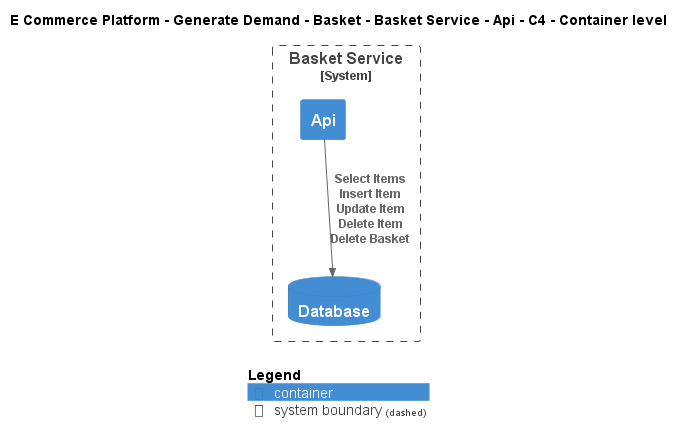

The diagram above was rendered by PlantUML. Its source (embedded in the PNG):
@startuml
!include ..\..\..\..\..\..\..\.c4s\C4_Container.puml

AddElementTag("c4interflow:lifecycle:new", $bgColor=green, $fontColor=#ffffff, $borderColor=green, $shadowing="False")
AddElementTag("c4interflow:lifecycle:changed", $bgColor=orange, $fontColor=#ffffff, $borderColor=orange, $shadowing="False")
AddElementTag("c4interflow:lifecycle:removed", $bgColor=red, $fontColor=#ffffff, $borderColor=red, $shadowing="False")

AddRelTag("c4interflow:lifecycle:new", $textColor=green, $lineColor=green)
AddRelTag("c4interflow:lifecycle:changed", $textColor=orange, $lineColor=orange)
AddRelTag("c4interflow:lifecycle:removed", $textColor=red, $lineColor=red)

SHOW_PERSON_PORTRAIT()
LAYOUT_TOP_DOWN()

skinparam linetype polyline

title E Commerce Platform - Generate Demand - Basket - Basket Service - Api - C4 - Container level


System_Boundary(ECommercePlatform.GenerateDemand.Basket.SoftwareSystems.BasketService, "Basket Service") {
    Container(ECommercePlatform.GenerateDemand.Basket.SoftwareSystems.BasketService.Containers.Api, "Api", "", "")
    ContainerDb(ECommercePlatform.GenerateDemand.Basket.SoftwareSystems.BasketService.Containers.Database, "Database", "", "")
}

Rel(ECommercePlatform.GenerateDemand.Basket.SoftwareSystems.BasketService.Containers.Api, ECommercePlatform.GenerateDemand.Basket.SoftwareSystems.BasketService.Containers.Database, "Select Items\nInsert Item\nUpdate Item\nDelete Item\nDelete Basket")


SHOW_LEGEND()
@enduml